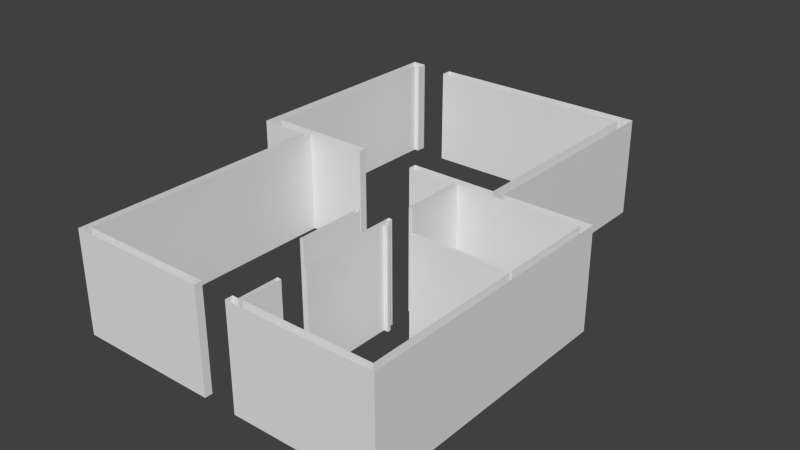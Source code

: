 # Source: masionchezlinda.blend  (saved by Blender 2.69.0; exported with 4.5.12 LTS)
import bpy
from mathutils import Matrix  # noqa: F401  (used for matrix-valued properties, if any)

bpy.ops.wm.read_factory_settings(use_empty=True)
scene = bpy.context.scene
scene.name = 'Scene'

# ---- collections
col_collection_1 = bpy.data.collections.new('Collection 1'); scene.collection.children.link(col_collection_1)

# ---- world
world_world = bpy.data.worlds.new('World'); scene.world = world_world
world_world.color = (0.05088, 0.05088, 0.05088)
world_world.use_sun_shadow = False
world_world.sun_shadow_jitter_overblur = 0.0
world_world.cycles.sampling_method = 'MANUAL'
world_world.cycles.sample_map_resolution = 256

# ---- meshes
me_plane_005 = bpy.data.meshes.new('Plane.005')
me_plane_005.from_pydata([(37.29, -41.02, 3.0), (21.29, 47.89, 3.0), (37.29, 7.803, 3.0), (21.29, 7.803, 3.0), (-29.0, 47.89, 3.0), (-29.0, 5.836, 3.0), (-19.72, 5.836, 3.0), (-19.72, -41.02, 3.0), (-19.72, -41.02, 3.0), (19.35, 7.803, 3.0), (-27.24, 7.803, 3.0), (19.35, 45.95, 3.0), (-27.24, 45.95, 3.0), (3.681, 7.803, 3.0), (-7.075, 7.803, 3.0), (35.98, -39.68, 3.0), (-18.42, -39.68, 3.0), (-7.075, 6.352, 3.0), (-18.42, 6.352, 3.0), (3.681, 6.352, 3.0), (35.98, 6.352, 3.0), (12.85, 6.352, 3.0), (13.57, 6.352, 3.0), (12.85, -4.935, 3.0), (13.57, -4.935, 3.0), (35.98, -11.65, 3.0), (35.98, -11.03, 3.0), (18.52, -11.65, 3.0), (18.52, -11.03, 3.0), (13.54, -39.68, 3.0), (12.82, -39.68, 3.0), (13.54, -32.62, 3.0), (12.82, -32.62, 3.0), (13.54, -27.86, 3.0), (12.82, -27.86, 3.0), (13.54, -11.67, 3.0), (7.305, -10.6, 3.0), (14.31, -11.67, 3.0), (14.31, -11.05, 3.0), (13.5, -11.05, 3.0), (13.5, -9.617, 3.0), (12.82, -9.617, 3.0), (7.978, -10.6, 3.0), (7.978, -22.68, 3.0), (7.273, -22.68, 3.0), (37.29, -41.02, 12.17), (21.29, 47.89, 12.17), (37.29, 7.803, 12.17), (21.29, 7.803, 12.17), (-29.0, 47.89, 12.17), (-29.0, 5.836, 12.17), (-19.72, 5.836, 12.17), (-19.72, -41.02, 12.17), (-19.72, -41.02, 12.17), (19.35, 7.803, 12.17), (-27.24, 7.803, 12.17), (19.35, 45.95, 12.17), (-27.24, 45.95, 12.17), (3.681, 7.803, 12.17), (-7.075, 7.803, 12.17), (35.98, -39.68, 12.17), (-18.42, -39.68, 12.17), (-7.075, 6.352, 12.17), (-18.42, 6.352, 12.17), (3.681, 6.352, 12.17), (35.98, 6.352, 12.17), (12.85, 6.352, 12.17), (13.57, 6.352, 12.17), (12.85, -4.935, 12.17), (13.57, -4.935, 12.17), (35.98, -11.65, 12.17), (35.98, -11.03, 12.17), (18.52, -11.65, 12.17), (18.52, -11.03, 12.17), (13.54, -39.68, 12.17), (12.82, -39.68, 12.17), (13.54, -32.62, 12.17), (12.82, -32.62, 12.17), (13.54, -27.86, 12.17), (12.82, -27.86, 12.17), (13.54, -11.67, 12.17), (7.305, -10.6, 12.17), (14.31, -11.67, 12.17), (14.31, -11.05, 12.17), (13.5, -11.05, 12.17), (13.5, -9.617, 12.17), (12.82, -9.617, 12.17), (7.978, -10.6, 12.17), (7.978, -22.68, 12.17), (7.273, -22.68, 12.17), (-26.33, 45.95, 12.17), (-20.09, 45.95, 12.17), (-20.09, 45.95, 3.0), (-26.33, 45.95, 3.0), (-26.33, 47.89, 12.17), (-26.33, 47.89, 3.0), (-20.09, 47.89, 12.17), (-20.09, 47.89, 3.0), (11.73, -39.68, 12.17), (5.727, -39.68, 12.17), (11.73, -41.02, 12.17), (5.727, -41.02, 12.17), (11.73, -41.02, 3.0), (5.727, -41.02, 3.0), (5.727, -39.68, 3.0), (11.73, -39.68, 3.0)], [(7, 8), (52, 53), (45, 52), (8, 53), (53, 7), (99, 98), (101, 53), (101, 100)], [(14, 59, 62, 17), (13, 19, 64, 58), (10, 55, 59, 14), (10, 12, 57, 55), (11, 56, 91, 92), (11, 9, 54, 56), (54, 9, 13, 58), (16, 18, 63, 61), (18, 17, 62, 63), (30, 75, 77, 32), (31, 32, 77, 76), (29, 31, 76, 74), (15, 29, 74, 60), (15, 60, 70, 25), (70, 72, 27, 25), (27, 72, 73, 28), (20, 65, 67, 22), (67, 69, 24, 22), (65, 20, 26, 71), (26, 28, 73, 71), (23, 24, 69, 68), (19, 21, 66, 64), (21, 23, 68, 66), (33, 35, 80, 78), (35, 37, 82, 80), (33, 78, 79, 34), (41, 34, 79, 86), (41, 86, 85, 40), (38, 83, 82, 37), (39, 84, 83, 38), (40, 85, 84, 39), (44, 89, 81, 36), (42, 36, 81, 87), (36, 42, 43, 44), (44, 43, 88, 89), (43, 42, 87, 88), (12, 93, 90, 57), (97, 92, 91, 96), (94, 90, 93, 95), (4, 49, 94, 95), (5, 50, 49, 4), (6, 51, 50, 5), (7, 52, 51, 6), (2, 47, 45, 0), (3, 48, 47, 2), (1, 46, 48, 3), (1, 97, 96, 46), (16, 61, 99, 104), (30, 105, 98, 75), (102, 100, 98, 105), (103, 104, 99, 101), (103, 101, 52, 7), (0, 45, 100, 102)])
me_plane_005.use_remesh_preserve_volume = False
me_plane_005.use_remesh_preserve_attributes = False
me_plane_005.use_mirror_vertex_groups = False
me_plane_005.update()

# ---- objects
ob_plane = bpy.data.objects.new('Plane', me_plane_005)

# ---- transforms, parenting, visibility, modifiers, constraints
ob_plane.location = (0.0, 0.0, 0.0)
ob_plane.scale = (0.5, 0.5, 1.0)
ob_plane.lineart.crease_threshold = 0.0

# ---- collection membership
col_collection_1.objects.link(ob_plane)

# ---- scene / render settings (as saved in the file)
scene.frame_start = 1; scene.frame_end = 250; scene.frame_set(1)
scene.render.engine = 'BLENDER_EEVEE_NEXT'
scene.render.image_settings.compression = 90
scene.render.resolution_percentage = 50
scene.render.dither_intensity = 0.0
scene.cycles.use_denoising = False
scene.cycles.samples = 10
scene.cycles.sampling_pattern = 'TABULATED_SOBOL'
scene.cycles.light_sampling_threshold = 0.0
scene.cycles.use_adaptive_sampling = False
scene.cycles.use_light_tree = False
scene.cycles.blur_glossy = 0.0
scene.cycles.volume_bounces = 1
scene.cycles.pixel_filter_type = 'GAUSSIAN'
scene.cycles.sample_clamp_indirect = 0.0
scene.view_settings.view_transform = 'Standard'
bpy.context.view_layer.update()

# ---- added for rendering (the .blend has no active camera and no usable light): camera, sun
cam_auto = bpy.data.cameras.new('AutoCamera')
cam_auto.lens = 50.0
cam_auto.sensor_width = 36.0
cam_auto.clip_end = 1000.0
ob_auto_camera = bpy.data.objects.new('AutoCamera', cam_auto)
scene.collection.objects.link(ob_auto_camera)
ob_auto_camera.location = (54.0774, -60.688, 49.1889)
ob_auto_camera.rotation_euler = (1.09748, -7.21219e-08, 0.694738)
scene.camera = ob_auto_camera
light_auto_sun = bpy.data.lights.new('AutoSun', 'SUN')
light_auto_sun.energy = 3.0
light_auto_sun.angle = 0.0523599
ob_auto_sun = bpy.data.objects.new('AutoSun', light_auto_sun)
scene.collection.objects.link(ob_auto_sun)
ob_auto_sun.rotation_euler = (0.872665, 0.174533, 0.523599)
bpy.context.view_layer.update()
